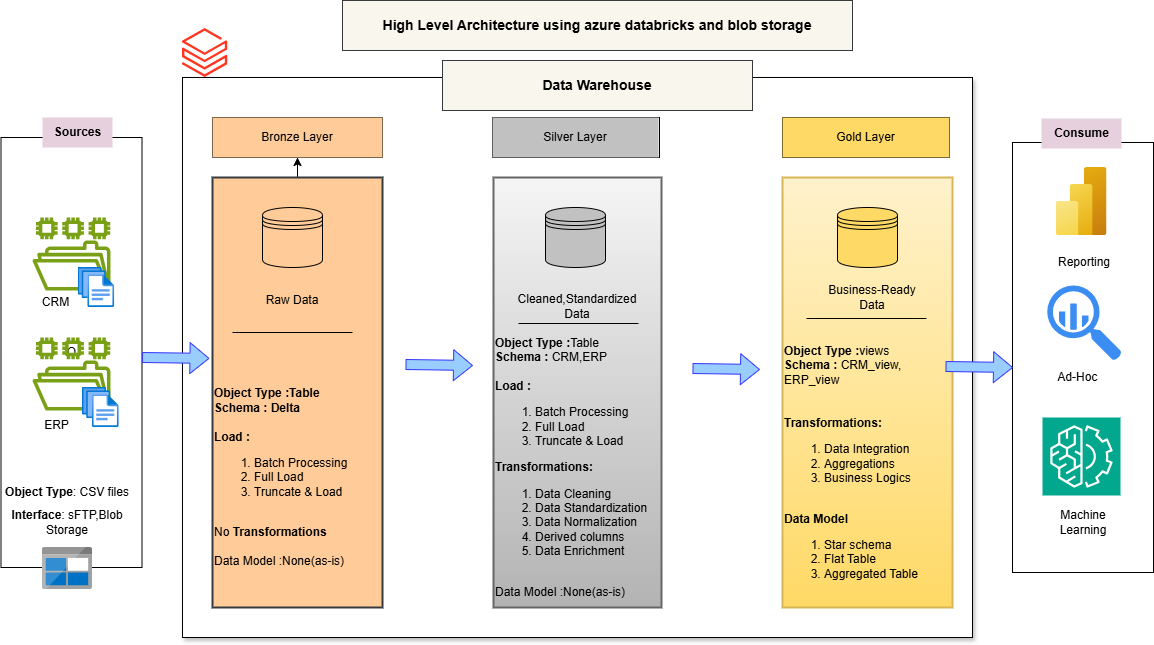

The diagram above was exported from draw.io. Its source (the exported page's mxGraphModel, read from the mxfile embedded in the PNG):
<mxGraphModel dx="2253" dy="743" grid="1" gridSize="10" guides="1" tooltips="1" connect="1" arrows="1" fold="1" page="1" pageScale="1" pageWidth="827" pageHeight="1169" math="0" shadow="0">
  <root>
    <mxCell id="0" />
    <mxCell id="1" parent="0" />
    <mxCell id="j5PqIvAR5R-nA6jjBS8I-7" value="O" style="rounded=0;whiteSpace=wrap;html=1;" parent="1" vertex="1">
      <mxGeometry x="-151.5" y="140" width="141" height="430" as="geometry" />
    </mxCell>
    <mxCell id="j5PqIvAR5R-nA6jjBS8I-2" value="" style="sketch=0;outlineConnect=0;fontColor=#232F3E;gradientColor=none;fillColor=#7AA116;strokeColor=none;dashed=0;verticalLabelPosition=bottom;verticalAlign=top;align=center;html=1;fontSize=12;fontStyle=0;aspect=fixed;pointerEvents=1;shape=mxgraph.aws4.file_system;" parent="1" vertex="1">
      <mxGeometry x="-120" y="220" width="78" height="73" as="geometry" />
    </mxCell>
    <mxCell id="j5PqIvAR5R-nA6jjBS8I-3" value="" style="sketch=0;outlineConnect=0;fontColor=#232F3E;gradientColor=none;fillColor=#7AA116;strokeColor=none;dashed=0;verticalLabelPosition=bottom;verticalAlign=top;align=center;html=1;fontSize=12;fontStyle=0;aspect=fixed;pointerEvents=1;shape=mxgraph.aws4.file_system;" parent="1" vertex="1">
      <mxGeometry x="-120" y="340" width="78" height="73" as="geometry" />
    </mxCell>
    <mxCell id="j5PqIvAR5R-nA6jjBS8I-5" value="CRM" style="text;html=1;align=center;verticalAlign=middle;resizable=0;points=[];autosize=1;strokeColor=none;fillColor=none;" parent="1" vertex="1">
      <mxGeometry x="-122" y="290" width="50" height="30" as="geometry" />
    </mxCell>
    <mxCell id="j5PqIvAR5R-nA6jjBS8I-6" value="ERP" style="text;html=1;align=center;verticalAlign=middle;resizable=0;points=[];autosize=1;strokeColor=none;fillColor=none;" parent="1" vertex="1">
      <mxGeometry x="-121" y="413" width="50" height="30" as="geometry" />
    </mxCell>
    <mxCell id="j5PqIvAR5R-nA6jjBS8I-8" value="&lt;b&gt;Sources&lt;/b&gt;" style="text;html=1;align=center;verticalAlign=middle;resizable=0;points=[];autosize=1;strokeColor=none;fillColor=#E6D0DE;" parent="1" vertex="1">
      <mxGeometry x="-110" y="120" width="70" height="30" as="geometry" />
    </mxCell>
    <mxCell id="j5PqIvAR5R-nA6jjBS8I-9" value="&lt;b&gt;Object Type&lt;/b&gt;: CSV files" style="text;strokeColor=none;align=center;fillColor=none;html=1;verticalAlign=middle;whiteSpace=wrap;rounded=0;" parent="1" vertex="1">
      <mxGeometry x="-150" y="480" width="130" height="30" as="geometry" />
    </mxCell>
    <mxCell id="j5PqIvAR5R-nA6jjBS8I-10" value="&lt;b&gt;Interface&lt;/b&gt;: sFTP,Blob Storage" style="text;strokeColor=none;align=center;fillColor=none;html=1;verticalAlign=middle;whiteSpace=wrap;rounded=0;" parent="1" vertex="1">
      <mxGeometry x="-150" y="510" width="130" height="30" as="geometry" />
    </mxCell>
    <mxCell id="j5PqIvAR5R-nA6jjBS8I-11" value="" style="rounded=0;whiteSpace=wrap;html=1;glass=0;shadow=1;" parent="1" vertex="1">
      <mxGeometry x="30" y="80" width="790" height="560" as="geometry" />
    </mxCell>
    <mxCell id="j5PqIvAR5R-nA6jjBS8I-12" value="&lt;span style=&quot;color: rgba(0, 0, 0, 0); font-family: monospace; font-size: 0px; text-align: start; text-wrap-mode: nowrap;&quot;&gt;%3CmxGraphModel%3E%3Croot%3E%3CmxCell%20id%3D%220%22%2F%3E%3CmxCell%20id%3D%221%22%20parent%3D%220%22%2F%3E%3CmxCell%20id%3D%222%22%20value%3D%22Machine%20Learning%22%20style%3D%22text%3BstrokeColor%3Dnone%3Balign%3Dcenter%3BfillColor%3Dnone%3Bhtml%3D1%3BverticalAlign%3Dmiddle%3BwhiteSpace%3Dwrap%3Brounded%3D0%3B%22%20vertex%3D%221%22%20parent%3D%221%22%3E%3CmxGeometry%20x%3D%22900.5%22%20y%3D%22510%22%20width%3D%2260%22%20height%3D%2230%22%20as%3D%22geometry%22%2F%3E%3C%2FmxCell%3E%3C%2Froot%3E%3C%2FmxGraphModel%3E&lt;/span&gt;" style="rounded=0;whiteSpace=wrap;html=1;" parent="1" vertex="1">
      <mxGeometry x="860" y="145" width="141" height="430" as="geometry" />
    </mxCell>
    <mxCell id="7ibZbFgsF3LhGO56S1cC-5" value="" style="edgeStyle=orthogonalEdgeStyle;rounded=0;orthogonalLoop=1;jettySize=auto;html=1;" parent="1" source="7ibZbFgsF3LhGO56S1cC-1" target="7ibZbFgsF3LhGO56S1cC-4" edge="1">
      <mxGeometry relative="1" as="geometry" />
    </mxCell>
    <mxCell id="7ibZbFgsF3LhGO56S1cC-1" value="" style="rounded=0;whiteSpace=wrap;html=1;strokeColor=#36393d;fontStyle=1;fillStyle=solid;fillColor=#ffcc99;gradientColor=none;gradientDirection=north;strokeWidth=2;" parent="1" vertex="1">
      <mxGeometry x="60" y="180" width="170" height="430" as="geometry" />
    </mxCell>
    <mxCell id="7ibZbFgsF3LhGO56S1cC-2" value="" style="rounded=0;whiteSpace=wrap;html=1;strokeColor=#666666;fontSize=16;fillColor=#f5f5f5;gradientColor=#b3b3b3;strokeWidth=2;" parent="1" vertex="1">
      <mxGeometry x="341" y="180" width="168" height="430" as="geometry" />
    </mxCell>
    <mxCell id="7ibZbFgsF3LhGO56S1cC-3" value="" style="rounded=0;whiteSpace=wrap;html=1;strokeColor=#d6b656;fillColor=#fff2cc;gradientColor=#ffd966;strokeWidth=2;" parent="1" vertex="1">
      <mxGeometry x="630" y="180" width="170" height="430" as="geometry" />
    </mxCell>
    <mxCell id="7ibZbFgsF3LhGO56S1cC-4" value="" style="whiteSpace=wrap;html=1;rounded=0;" parent="1" vertex="1">
      <mxGeometry x="60" y="120" width="170" height="40" as="geometry" />
    </mxCell>
    <mxCell id="7ibZbFgsF3LhGO56S1cC-7" value="" style="whiteSpace=wrap;html=1;rounded=0;" parent="1" vertex="1">
      <mxGeometry x="340" y="120" width="167" height="40" as="geometry" />
    </mxCell>
    <mxCell id="7ibZbFgsF3LhGO56S1cC-8" value="" style="whiteSpace=wrap;html=1;rounded=0;" parent="1" vertex="1">
      <mxGeometry x="630" y="120" width="167" height="40" as="geometry" />
    </mxCell>
    <mxCell id="7ibZbFgsF3LhGO56S1cC-9" value="Bronze Layer" style="text;strokeColor=none;align=center;fillColor=#FFCC99;html=1;verticalAlign=middle;whiteSpace=wrap;rounded=0;" parent="1" vertex="1">
      <mxGeometry x="60" y="120" width="170" height="40" as="geometry" />
    </mxCell>
    <mxCell id="7ibZbFgsF3LhGO56S1cC-10" value="Silver Layer" style="text;strokeColor=none;align=center;fillColor=#C1C1C1;html=1;verticalAlign=middle;whiteSpace=wrap;rounded=0;" parent="1" vertex="1">
      <mxGeometry x="340" y="120" width="166" height="40" as="geometry" />
    </mxCell>
    <mxCell id="7ibZbFgsF3LhGO56S1cC-11" value="Gold Layer" style="text;strokeColor=none;align=center;fillColor=#FFD966;html=1;verticalAlign=middle;whiteSpace=wrap;rounded=0;" parent="1" vertex="1">
      <mxGeometry x="630" y="120" width="167" height="40" as="geometry" />
    </mxCell>
    <mxCell id="7ibZbFgsF3LhGO56S1cC-13" value="&lt;b&gt;&lt;font style=&quot;font-size: 14px;&quot;&gt;Data Warehouse&lt;/font&gt;&lt;/b&gt;" style="text;strokeColor=#36393d;align=center;fillColor=#f9f7ed;html=1;verticalAlign=middle;whiteSpace=wrap;rounded=0;" parent="1" vertex="1">
      <mxGeometry x="290" y="63" width="310" height="50" as="geometry" />
    </mxCell>
    <mxCell id="7ibZbFgsF3LhGO56S1cC-14" value="" style="image;aspect=fixed;html=1;points=[];align=center;fontSize=12;image=img/lib/azure2/analytics/Azure_Databricks.svg;" parent="1" vertex="1">
      <mxGeometry x="30" y="31" width="45.25" height="49" as="geometry" />
    </mxCell>
    <mxCell id="7ibZbFgsF3LhGO56S1cC-16" value="" style="image;sketch=0;aspect=fixed;html=1;points=[];align=center;fontSize=12;image=img/lib/mscae/BlobBlock.svg;" parent="1" vertex="1">
      <mxGeometry x="-110" y="550" width="50" height="42" as="geometry" />
    </mxCell>
    <mxCell id="7ibZbFgsF3LhGO56S1cC-17" value="" style="shape=datastore;whiteSpace=wrap;html=1;fillColor=#FFCC99;" parent="1" vertex="1">
      <mxGeometry x="110" y="210" width="60" height="60" as="geometry" />
    </mxCell>
    <mxCell id="7ibZbFgsF3LhGO56S1cC-18" value="" style="shape=datastore;whiteSpace=wrap;html=1;fillColor=#C1C1C1;" parent="1" vertex="1">
      <mxGeometry x="393" y="210" width="60" height="60" as="geometry" />
    </mxCell>
    <mxCell id="7ibZbFgsF3LhGO56S1cC-19" value="" style="shape=datastore;whiteSpace=wrap;html=1;fillColor=#FFD966;" parent="1" vertex="1">
      <mxGeometry x="685" y="210" width="60" height="60" as="geometry" />
    </mxCell>
    <mxCell id="7ibZbFgsF3LhGO56S1cC-20" value="Raw Data" style="text;strokeColor=none;align=center;fillColor=none;html=1;verticalAlign=middle;whiteSpace=wrap;rounded=0;" parent="1" vertex="1">
      <mxGeometry x="110" y="288" width="60" height="30" as="geometry" />
    </mxCell>
    <mxCell id="7ibZbFgsF3LhGO56S1cC-21" value="Cleaned,Standardized Data" style="text;strokeColor=none;align=center;fillColor=none;html=1;verticalAlign=middle;whiteSpace=wrap;rounded=0;" parent="1" vertex="1">
      <mxGeometry x="360" y="294" width="130" height="30" as="geometry" />
    </mxCell>
    <mxCell id="7ibZbFgsF3LhGO56S1cC-22" value="Business-Ready Data" style="text;strokeColor=none;align=center;fillColor=none;html=1;verticalAlign=middle;whiteSpace=wrap;rounded=0;" parent="1" vertex="1">
      <mxGeometry x="672" y="285" width="96" height="30" as="geometry" />
    </mxCell>
    <mxCell id="7ibZbFgsF3LhGO56S1cC-23" value="" style="line;strokeWidth=1;rotatable=0;dashed=0;labelPosition=right;align=left;verticalAlign=middle;spacingTop=0;spacingLeft=6;points=[];portConstraint=eastwest;" parent="1" vertex="1">
      <mxGeometry x="80" y="330" width="120" height="10" as="geometry" />
    </mxCell>
    <mxCell id="7ibZbFgsF3LhGO56S1cC-25" value="" style="line;strokeWidth=1;rotatable=0;dashed=0;labelPosition=right;align=left;verticalAlign=middle;spacingTop=0;spacingLeft=6;points=[];portConstraint=eastwest;" parent="1" vertex="1">
      <mxGeometry x="366" y="321" width="120" height="10" as="geometry" />
    </mxCell>
    <mxCell id="7ibZbFgsF3LhGO56S1cC-26" value="" style="line;strokeWidth=1;rotatable=0;dashed=0;labelPosition=right;align=left;verticalAlign=middle;spacingTop=0;spacingLeft=6;points=[];portConstraint=eastwest;" parent="1" vertex="1">
      <mxGeometry x="654" y="316" width="120" height="10" as="geometry" />
    </mxCell>
    <mxCell id="7ibZbFgsF3LhGO56S1cC-32" value="&lt;b&gt;Object Type :Table&lt;/b&gt;&lt;div&gt;&lt;b&gt;Schema : Delta&lt;/b&gt;&lt;/div&gt;&lt;div&gt;&lt;b&gt;&lt;br&gt;&lt;/b&gt;&lt;/div&gt;&lt;div&gt;&lt;b&gt;Load :&lt;/b&gt;&lt;/div&gt;&lt;div style=&quot;&quot;&gt;&lt;ol&gt;&lt;li&gt;Batch Processing&lt;/li&gt;&lt;li&gt;Full Load&lt;/li&gt;&lt;li&gt;Truncate &amp;amp; Load&lt;/li&gt;&lt;/ol&gt;&lt;/div&gt;&lt;div style=&quot;&quot;&gt;&lt;br&gt;&lt;/div&gt;&lt;div style=&quot;&quot;&gt;No &lt;b&gt;Transformations&lt;/b&gt;&lt;/div&gt;&lt;div style=&quot;&quot;&gt;&lt;br&gt;&lt;/div&gt;&lt;div style=&quot;&quot;&gt;Data Model :None(as-is)&lt;/div&gt;" style="text;strokeColor=none;align=left;fillColor=none;html=1;verticalAlign=middle;whiteSpace=wrap;rounded=0;" parent="1" vertex="1">
      <mxGeometry x="60" y="350" width="170" height="260" as="geometry" />
    </mxCell>
    <mxCell id="7ibZbFgsF3LhGO56S1cC-34" value="&lt;b&gt;Object Type :&lt;/b&gt;Table&lt;div&gt;&lt;b&gt;Schema : &lt;/b&gt;CRM,ERP&lt;/div&gt;&lt;div&gt;&lt;b&gt;&lt;br&gt;&lt;/b&gt;&lt;/div&gt;&lt;div&gt;&lt;b&gt;Load :&lt;/b&gt;&lt;/div&gt;&lt;div style=&quot;&quot;&gt;&lt;ol&gt;&lt;li&gt;Batch Processing&lt;/li&gt;&lt;li&gt;Full Load&lt;/li&gt;&lt;li&gt;Truncate &amp;amp; Load&lt;/li&gt;&lt;/ol&gt;&lt;/div&gt;&lt;div style=&quot;&quot;&gt;&lt;b style=&quot;background-color: transparent; color: light-dark(rgb(0, 0, 0), rgb(255, 255, 255));&quot;&gt;Transformations:&lt;/b&gt;&lt;/div&gt;&lt;div style=&quot;&quot;&gt;&lt;ol&gt;&lt;li&gt;Data Cleaning&lt;/li&gt;&lt;li&gt;Data Standardization&lt;/li&gt;&lt;li&gt;Data Normalization&lt;/li&gt;&lt;li&gt;Derived columns&lt;/li&gt;&lt;li&gt;Data Enrichment&lt;/li&gt;&lt;/ol&gt;&lt;/div&gt;&lt;div style=&quot;&quot;&gt;&lt;br&gt;&lt;/div&gt;&lt;div style=&quot;&quot;&gt;Data Model :None(as-is)&lt;/div&gt;" style="text;strokeColor=none;align=left;fillColor=none;html=1;verticalAlign=middle;whiteSpace=wrap;rounded=0;" parent="1" vertex="1">
      <mxGeometry x="341" y="330" width="170" height="279" as="geometry" />
    </mxCell>
    <mxCell id="7ibZbFgsF3LhGO56S1cC-35" value="&lt;b&gt;Object Type :&lt;/b&gt;views&lt;div&gt;&lt;b&gt;Schema : &lt;/b&gt;CRM_view, ERP_view&lt;/div&gt;&lt;div&gt;&lt;b&gt;&lt;br&gt;&lt;/b&gt;&lt;/div&gt;&lt;div&gt;&lt;br&gt;&lt;/div&gt;&lt;div style=&quot;&quot;&gt;&lt;b style=&quot;background-color: transparent; color: light-dark(rgb(0, 0, 0), rgb(255, 255, 255));&quot;&gt;Transformations:&lt;/b&gt;&lt;/div&gt;&lt;div style=&quot;&quot;&gt;&lt;ol&gt;&lt;li&gt;Data Integration&lt;/li&gt;&lt;li&gt;Aggregations&lt;/li&gt;&lt;li&gt;Business Logics&lt;/li&gt;&lt;/ol&gt;&lt;/div&gt;&lt;div style=&quot;&quot;&gt;&lt;br&gt;&lt;/div&gt;&lt;div style=&quot;&quot;&gt;&lt;b&gt;Data Model&lt;/b&gt;&amp;nbsp;&lt;/div&gt;&lt;div style=&quot;&quot;&gt;&lt;ol&gt;&lt;li&gt;Star schema&amp;nbsp;&lt;/li&gt;&lt;li&gt;Flat Table&lt;/li&gt;&lt;li&gt;Aggregated Table&lt;/li&gt;&lt;/ol&gt;&lt;/div&gt;" style="text;strokeColor=none;align=left;fillColor=none;html=1;verticalAlign=middle;whiteSpace=wrap;rounded=0;" parent="1" vertex="1">
      <mxGeometry x="630" y="330" width="170" height="281" as="geometry" />
    </mxCell>
    <mxCell id="7ibZbFgsF3LhGO56S1cC-36" value="" style="shape=flexArrow;endArrow=classic;html=1;rounded=0;entryX=-0.018;entryY=0.042;entryDx=0;entryDy=0;entryPerimeter=0;fillColor=#99CCFF;strokeColor=#3333FF;" parent="1" target="7ibZbFgsF3LhGO56S1cC-32" edge="1">
      <mxGeometry width="50" height="50" relative="1" as="geometry">
        <mxPoint x="-10.5" y="360" as="sourcePoint" />
        <mxPoint x="39.5" y="310" as="targetPoint" />
      </mxGeometry>
    </mxCell>
    <mxCell id="7ibZbFgsF3LhGO56S1cC-37" value="" style="shape=flexArrow;endArrow=classic;html=1;rounded=0;entryX=-0.018;entryY=0.042;entryDx=0;entryDy=0;entryPerimeter=0;fillColor=#99CCFF;strokeColor=#3333FF;" parent="1" edge="1">
      <mxGeometry width="50" height="50" relative="1" as="geometry">
        <mxPoint x="253" y="367" as="sourcePoint" />
        <mxPoint x="320.5" y="368" as="targetPoint" />
      </mxGeometry>
    </mxCell>
    <mxCell id="7ibZbFgsF3LhGO56S1cC-38" value="" style="shape=flexArrow;endArrow=classic;html=1;rounded=0;entryX=-0.018;entryY=0.042;entryDx=0;entryDy=0;entryPerimeter=0;fillColor=#99CCFF;strokeColor=#3333FF;" parent="1" edge="1">
      <mxGeometry width="50" height="50" relative="1" as="geometry">
        <mxPoint x="540" y="371" as="sourcePoint" />
        <mxPoint x="607.5" y="372" as="targetPoint" />
      </mxGeometry>
    </mxCell>
    <mxCell id="7ibZbFgsF3LhGO56S1cC-39" value="" style="shape=flexArrow;endArrow=classic;html=1;rounded=0;entryX=-0.018;entryY=0.042;entryDx=0;entryDy=0;entryPerimeter=0;fillColor=#99CCFF;strokeColor=#3333FF;" parent="1" edge="1">
      <mxGeometry width="50" height="50" relative="1" as="geometry">
        <mxPoint x="793" y="369" as="sourcePoint" />
        <mxPoint x="860.5" y="370" as="targetPoint" />
      </mxGeometry>
    </mxCell>
    <mxCell id="7ibZbFgsF3LhGO56S1cC-40" value="&lt;b&gt;Consume&lt;/b&gt;" style="text;html=1;align=center;verticalAlign=middle;resizable=0;points=[];autosize=1;strokeColor=none;fillColor=#E6D0DE;" parent="1" vertex="1">
      <mxGeometry x="889" y="121" width="80" height="30" as="geometry" />
    </mxCell>
    <mxCell id="7ibZbFgsF3LhGO56S1cC-41" value="" style="image;aspect=fixed;html=1;points=[];align=center;fontSize=12;image=img/lib/azure2/analytics/Power_BI_Embedded.svg;strokeColor=default;" parent="1" vertex="1">
      <mxGeometry x="903.5" y="170" width="51" height="68" as="geometry" />
    </mxCell>
    <mxCell id="7ibZbFgsF3LhGO56S1cC-42" value="" style="sketch=0;html=1;aspect=fixed;strokeColor=none;shadow=0;fillColor=#3B8DF1;verticalAlign=top;labelPosition=center;verticalLabelPosition=bottom;shape=mxgraph.gcp2.big_query" parent="1" vertex="1">
      <mxGeometry x="894.75" y="288" width="74.25" height="75" as="geometry" />
    </mxCell>
    <mxCell id="7ibZbFgsF3LhGO56S1cC-43" value="" style="sketch=0;points=[[0,0,0],[0.25,0,0],[0.5,0,0],[0.75,0,0],[1,0,0],[0,1,0],[0.25,1,0],[0.5,1,0],[0.75,1,0],[1,1,0],[0,0.25,0],[0,0.5,0],[0,0.75,0],[1,0.25,0],[1,0.5,0],[1,0.75,0]];outlineConnect=0;fontColor=#232F3E;fillColor=#01A88D;strokeColor=#ffffff;dashed=0;verticalLabelPosition=bottom;verticalAlign=top;align=center;html=1;fontSize=12;fontStyle=0;aspect=fixed;shape=mxgraph.aws4.resourceIcon;resIcon=mxgraph.aws4.machine_learning;" parent="1" vertex="1">
      <mxGeometry x="890" y="420" width="78" height="78" as="geometry" />
    </mxCell>
    <mxCell id="7ibZbFgsF3LhGO56S1cC-44" value="Reporting" style="text;strokeColor=none;align=center;fillColor=none;html=1;verticalAlign=middle;whiteSpace=wrap;rounded=0;" parent="1" vertex="1">
      <mxGeometry x="901.88" y="250" width="60" height="30" as="geometry" />
    </mxCell>
    <mxCell id="7ibZbFgsF3LhGO56S1cC-45" value="Machine Learning" style="text;strokeColor=none;align=center;fillColor=none;html=1;verticalAlign=middle;whiteSpace=wrap;rounded=0;" parent="1" vertex="1">
      <mxGeometry x="900.5" y="510" width="60" height="30" as="geometry" />
    </mxCell>
    <mxCell id="7ibZbFgsF3LhGO56S1cC-46" value="Ad-Hoc&amp;nbsp;" style="text;strokeColor=none;align=center;fillColor=none;html=1;verticalAlign=middle;whiteSpace=wrap;rounded=0;" parent="1" vertex="1">
      <mxGeometry x="897" y="365" width="60" height="30" as="geometry" />
    </mxCell>
    <mxCell id="7ibZbFgsF3LhGO56S1cC-47" value="" style="image;aspect=fixed;html=1;points=[];align=center;fontSize=12;image=img/lib/azure2/general/Files.svg;" parent="1" vertex="1">
      <mxGeometry x="-74.5" y="270" width="36.57" height="40" as="geometry" />
    </mxCell>
    <mxCell id="7ibZbFgsF3LhGO56S1cC-48" value="" style="image;aspect=fixed;html=1;points=[];align=center;fontSize=12;image=img/lib/azure2/general/Files.svg;" parent="1" vertex="1">
      <mxGeometry x="-70" y="390" width="36.57" height="40" as="geometry" />
    </mxCell>
    <mxCell id="y0DMgw85DKNFAm9E5eE6-1" value="&lt;b&gt;&lt;font style=&quot;font-size: 14px;&quot;&gt;High Level Architecture using azure databricks and blob storage&lt;/font&gt;&lt;/b&gt;" style="text;strokeColor=#36393d;align=center;fillColor=#f9f7ed;html=1;verticalAlign=middle;whiteSpace=wrap;rounded=0;" vertex="1" parent="1">
      <mxGeometry x="190" y="3" width="510" height="50" as="geometry" />
    </mxCell>
  </root>
</mxGraphModel>